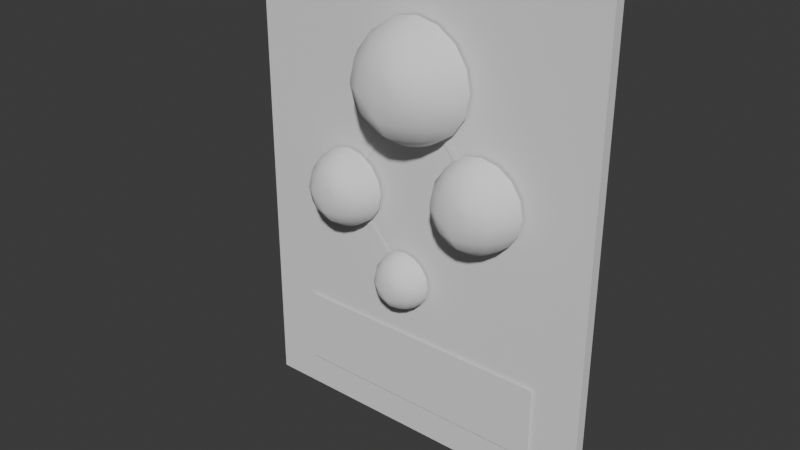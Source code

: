 # Source: maps_award.blend  (saved by Blender 4.4.30; exported with 4.5.12 LTS)
import bpy
from mathutils import Matrix  # noqa: F401  (used for matrix-valued properties, if any)

bpy.ops.wm.read_factory_settings(use_empty=True)
scene = bpy.context.scene
scene.name = 'Scene'

# ---- collections
col_collection = bpy.data.collections.new('Collection'); scene.collection.children.link(col_collection)

# ---- world
world_world = bpy.data.worlds.new('World'); scene.world = world_world
world_world.use_nodes = True; world_world.node_tree.nodes.clear()
_N = world_world.node_tree.nodes; _L = world_world.node_tree.links
n0 = _N.new('ShaderNodeOutputWorld'); n0.name = 'World Output'; n0.location = (300, 300)
n1 = _N.new('ShaderNodeBackground'); n1.name = 'Background'; n1.location = (10, 300)
n1.inputs[0].default_value = (0.05088, 0.05088, 0.05088, 1.0)
_L.new(n1.outputs[0], n0.inputs[0])
n0.is_active_output = True
world_world.color = (0.05088, 0.05088, 0.05088)
world_world.sun_shadow_jitter_overblur = 0.0

# ---- meshes
me_cube_001 = bpy.data.meshes.new('Cube.001')
me_cube_001.from_pydata([(-1.0, -1.0, -1.021), (-1.0, -1.0, 1.0), (-1.0, 1.0, -1.021), (-1.0, 1.0, 1.0), (1.0, -0.9228, -0.9429), (1.0, -0.9228, 0.9568), (1.0, 0.9228, -0.9429), (1.0, 0.9228, 0.9568), (1.0, 1.0, 1.0), (1.0, 1.0, -1.021), (1.0, -1.0, -1.021), (1.0, -1.0, 1.0), (1.46, 0.2882, 0.6238), (1.46, 0.312, 0.5327), (1.46, 0.2882, 0.4415), (1.46, 0.1194, 0.3126), (2.978, 0.1103, 0.7527), (4.266, 0.2038, 0.7011), (5.126, 0.2663, 0.6238), (5.428, 0.2882, 0.5327), (5.126, 0.2663, 0.4415), (4.266, 0.2038, 0.3643), (2.978, 0.1103, 0.3126), (4.266, 0.08443, 0.7527), (6.645, 0.156, 0.7011), (8.234, 0.2038, 0.6238), (8.792, 0.2206, 0.5327), (8.234, 0.2038, 0.4415), (6.645, 0.156, 0.3643), (4.266, 0.08443, 0.3126), (5.126, 0.04569, 0.7527), (8.234, 0.08443, 0.7011), (10.31, 0.1103, 0.6238), (11.04, 0.1194, 0.5327), (10.31, 0.1103, 0.4415), (8.234, 0.08443, 0.3643), (5.126, 0.04569, 0.3126), (5.428, -2.151e-08, 0.7527), (8.792, -3.546e-08, 0.7011), (11.04, -4.476e-08, 0.6238), (11.83, -5.405e-08, 0.5327), (11.04, -4.476e-08, 0.4415), (8.792, -3.546e-08, 0.3643), (5.428, -2.151e-08, 0.3126), (5.126, -0.04569, 0.7527), (8.234, -0.08443, 0.7011), (10.31, -0.1103, 0.6238), (11.04, -0.1194, 0.5327), (10.31, -0.1103, 0.4415), (8.234, -0.08443, 0.3643), (5.126, -0.04569, 0.3126), (4.266, -0.08443, 0.7527), (6.645, -0.156, 0.7011), (8.234, -0.2038, 0.6238), (8.792, -0.2206, 0.5327), (8.234, -0.2038, 0.4415), (6.645, -0.156, 0.3643), (4.266, -0.08443, 0.3126), (2.978, -0.1103, 0.7527), (4.266, -0.2038, 0.7011), (5.126, -0.2663, 0.6238), (5.428, -0.2882, 0.5327), (5.126, -0.2663, 0.4415), (4.266, -0.2038, 0.3643), (2.978, -0.1103, 0.3126), (1.46, -0.1194, 0.7527), (1.46, -0.2206, 0.7011), (1.46, -0.2882, 0.6238), (1.46, -0.312, 0.5327), (1.46, -0.2882, 0.4415), (1.46, -0.2206, 0.3643), (1.46, -0.1194, 0.3126), (1.46, -7.563e-09, 0.2945), (1.46, -7.563e-09, 0.7709), (1.46, 0.1194, 0.7527), (1.46, 0.2206, 0.7011), (1.46, 0.2206, 0.3643), (1.46, 0.6096, 0.2013), (1.46, 0.6278, 0.1314), (1.46, 0.6096, 0.06148), (1.46, 0.4801, -0.03736), (2.624, 0.4732, 0.3001), (3.611, 0.5449, 0.2605), (4.271, 0.5928, 0.2013), (4.502, 0.6096, 0.1314), (4.271, 0.5928, 0.06148), (3.611, 0.5449, 0.002232), (2.624, 0.4732, -0.03736), (3.611, 0.4533, 0.3001), (5.435, 0.5082, 0.2605), (6.654, 0.5449, 0.2013), (7.082, 0.5577, 0.1314), (6.654, 0.5449, 0.06148), (5.435, 0.5082, 0.002232), (3.611, 0.4533, -0.03736), (4.271, 0.4236, 0.3001), (6.654, 0.4533, 0.2605), (8.246, 0.4732, 0.2013), (8.805, 0.4801, 0.1314), (8.246, 0.4732, 0.06148), (6.654, 0.4533, 0.002232), (4.271, 0.4236, -0.03736), (4.502, 0.3886, 0.3001), (7.082, 0.3886, 0.2605), (8.805, 0.3886, 0.2013), (9.411, 0.3886, 0.1314), (8.805, 0.3886, 0.06148), (7.082, 0.3886, 0.002232), (4.502, 0.3886, -0.03736), (4.271, 0.3535, 0.3001), (6.654, 0.3238, 0.2605), (8.246, 0.304, 0.2013), (8.805, 0.297, 0.1314), (8.246, 0.304, 0.06148), (6.654, 0.3238, 0.002232), (4.271, 0.3535, -0.03736), (3.611, 0.3238, 0.3001), (5.435, 0.269, 0.2605), (6.654, 0.2323, 0.2013), (7.082, 0.2194, 0.1314), (6.654, 0.2323, 0.06148), (5.435, 0.269, 0.002232), (3.611, 0.3238, -0.03736), (2.624, 0.304, 0.3001), (3.611, 0.2323, 0.2605), (4.271, 0.1844, 0.2013), (4.502, 0.1676, 0.1314), (4.271, 0.1844, 0.06148), (3.611, 0.2323, 0.002232), (2.624, 0.304, -0.03736), (1.46, 0.297, 0.3001), (1.46, 0.2194, 0.2605), (1.46, 0.1676, 0.2013), (1.46, 0.1494, 0.1314), (1.46, 0.1676, 0.06148), (1.46, 0.2194, 0.002232), (1.46, 0.297, -0.03736), (1.46, 0.3886, -0.05126), (1.46, 0.3886, 0.314), (1.46, 0.4801, 0.3001), (1.46, 0.5577, 0.2605), (1.46, 0.5577, 0.002232), (1.46, -0.2411, 0.0821), (1.46, -0.2251, 0.02054), (1.46, -0.2411, -0.04102), (1.46, -0.3552, -0.1281), (2.485, -0.3613, 0.1692), (3.355, -0.2981, 0.1343), (3.936, -0.2559, 0.0821), (4.14, -0.2411, 0.02054), (3.936, -0.2559, -0.04102), (3.355, -0.2981, -0.09321), (2.485, -0.3613, -0.1281), (3.355, -0.3788, 0.1692), (4.961, -0.3304, 0.1343), (6.035, -0.2981, 0.0821), (6.412, -0.2868, 0.02054), (6.035, -0.2981, -0.04102), (4.961, -0.3304, -0.09321), (3.355, -0.3788, -0.1281), (3.936, -0.4049, 0.1692), (6.035, -0.3788, 0.1343), (7.437, -0.3613, 0.0821), (7.93, -0.3552, 0.02054), (7.437, -0.3613, -0.04102), (6.035, -0.3788, -0.09321), (3.936, -0.4049, -0.1281), (4.14, -0.4358, 0.1692), (6.412, -0.4358, 0.1343), (7.93, -0.4358, 0.0821), (8.463, -0.4358, 0.02054), (7.93, -0.4358, -0.04102), (6.412, -0.4358, -0.09321), (4.14, -0.4358, -0.1281), (3.936, -0.4667, 0.1692), (6.035, -0.4928, 0.1343), (7.437, -0.5103, 0.0821), (7.93, -0.5164, 0.02054), (7.437, -0.5103, -0.04102), (6.035, -0.4928, -0.09321), (3.936, -0.4667, -0.1281), (3.355, -0.4928, 0.1692), (4.961, -0.5411, 0.1343), (6.035, -0.5734, 0.0821), (6.412, -0.5848, 0.02054), (6.035, -0.5734, -0.04102), (4.961, -0.5411, -0.09321), (3.355, -0.4928, -0.1281), (2.485, -0.5103, 0.1692), (3.355, -0.5734, 0.1343), (3.936, -0.6156, 0.0821), (4.14, -0.6305, 0.02054), (3.936, -0.6156, -0.04102), (3.355, -0.5734, -0.09321), (2.485, -0.5103, -0.1281), (1.46, -0.5164, 0.1692), (1.46, -0.5848, 0.1343), (1.46, -0.6305, 0.0821), (1.46, -0.6465, 0.02054), (1.46, -0.6305, -0.04102), (1.46, -0.5848, -0.09321), (1.46, -0.5164, -0.1281), (1.46, -0.4358, -0.1403), (1.46, -0.4358, 0.1814), (1.46, -0.3552, 0.1692), (1.46, -0.2868, 0.1343), (1.46, -0.2868, -0.09321), (1.46, 0.07278, -0.2586), (1.46, 0.08468, -0.3042), (1.46, 0.07278, -0.3499), (1.46, -0.01181, -0.4145), (2.221, -0.01637, -0.194), (2.866, 0.03048, -0.2198), (3.297, 0.06179, -0.2586), (3.448, 0.07278, -0.3042), (3.297, 0.06179, -0.3499), (2.866, 0.03048, -0.3886), (2.221, -0.01637, -0.4145), (2.866, -0.02933, -0.194), (4.057, 0.006525, -0.2198), (4.854, 0.03048, -0.2586), (5.133, 0.0389, -0.3042), (4.854, 0.03048, -0.3499), (4.057, 0.006525, -0.3886), (2.866, -0.02933, -0.4145), (3.297, -0.04874, -0.194), (4.854, -0.02933, -0.2198), (5.894, -0.01637, -0.2586), (6.26, -0.01181, -0.3042), (5.894, -0.01637, -0.3499), (4.854, -0.02933, -0.3886), (3.297, -0.04874, -0.4145), (3.448, -0.07163, -0.194), (5.133, -0.07163, -0.2198), (6.26, -0.07163, -0.2586), (6.655, -0.07163, -0.3042), (6.26, -0.07163, -0.3499), (5.133, -0.07163, -0.3886), (3.448, -0.07163, -0.4145), (3.297, -0.09452, -0.194), (4.854, -0.1139, -0.2198), (5.894, -0.1269, -0.2586), (6.26, -0.1315, -0.3042), (5.894, -0.1269, -0.3499), (4.854, -0.1139, -0.3886), (3.297, -0.09452, -0.4145), (2.866, -0.1139, -0.194), (4.057, -0.1498, -0.2198), (4.854, -0.1737, -0.2586), (5.133, -0.1822, -0.3042), (4.854, -0.1737, -0.3499), (4.057, -0.1498, -0.3886), (2.866, -0.1139, -0.4145), (2.221, -0.1269, -0.194), (2.866, -0.1737, -0.2198), (3.297, -0.2051, -0.2586), (3.448, -0.216, -0.3042), (3.297, -0.2051, -0.3499), (2.866, -0.1737, -0.3886), (2.221, -0.1269, -0.4145), (1.46, -0.1315, -0.194), (1.46, -0.1822, -0.2198), (1.46, -0.216, -0.2586), (1.46, -0.2279, -0.3042), (1.46, -0.216, -0.3499), (1.46, -0.1822, -0.3886), (1.46, -0.1315, -0.4145), (1.46, -0.07163, -0.4236), (1.46, -0.07163, -0.1849), (1.46, -0.01181, -0.194), (1.46, 0.0389, -0.2198), (1.46, 0.0389, -0.3886), (1.177, 0.02074, 0.4473), (1.177, 0.4193, 0.0786), (1.177, 0.04976, 0.4656), (1.177, 0.4483, 0.09688), (1.177, -0.4813, 0.006325), (1.177, -0.06347, -0.3498), (1.177, -0.455, 0.02429), (1.177, -0.0372, -0.3318), (1.177, -0.1147, 0.4449), (1.177, -0.4611, 0.04666), (1.177, -0.08196, 0.4283), (1.177, -0.4284, 0.03004), (1.586, -0.7374, -0.5562), (1.586, -0.7374, -0.8742), (1.586, 0.7374, -0.5562), (1.586, 0.7374, -0.8742)], [], [(0, 1, 3, 2), (2, 3, 8, 9), (6, 7, 5, 4), (10, 11, 1, 0), (2, 9, 10, 0), (8, 3, 1, 11), (7, 6, 9, 8), (6, 4, 10, 9), (5, 7, 8, 11), (4, 5, 11, 10), (75, 74, 16, 17), (15, 76, 21, 22), (14, 13, 19, 20), (12, 75, 17, 18), (74, 73, 16), (72, 15, 22), (76, 14, 20, 21), (13, 12, 18, 19), (20, 19, 26, 27), (18, 17, 24, 25), (16, 73, 23), (72, 22, 29), (21, 20, 27, 28), (19, 18, 25, 26), (17, 16, 23, 24), (22, 21, 28, 29), (72, 29, 36), (28, 27, 34, 35), (26, 25, 32, 33), (24, 23, 30, 31), (29, 28, 35, 36), (27, 26, 33, 34), (25, 24, 31, 32), (23, 73, 30), (33, 32, 39, 40), (31, 30, 37, 38), (36, 35, 42, 43), (34, 33, 40, 41), (32, 31, 38, 39), (30, 73, 37), (72, 36, 43), (35, 34, 41, 42), (43, 42, 49, 50), (41, 40, 47, 48), (39, 38, 45, 46), (37, 73, 44), (72, 43, 50), (42, 41, 48, 49), (40, 39, 46, 47), (38, 37, 44, 45), (46, 45, 52, 53), (44, 73, 51), (72, 50, 57), (49, 48, 55, 56), (47, 46, 53, 54), (45, 44, 51, 52), (50, 49, 56, 57), (48, 47, 54, 55), (72, 57, 64), (56, 55, 62, 63), (54, 53, 60, 61), (52, 51, 58, 59), (57, 56, 63, 64), (55, 54, 61, 62), (53, 52, 59, 60), (51, 73, 58), (59, 58, 65, 66), (64, 63, 70, 71), (62, 61, 68, 69), (60, 59, 66, 67), (58, 73, 65), (72, 64, 71), (63, 62, 69, 70), (61, 60, 67, 68), (140, 139, 81, 82), (80, 141, 86, 87), (79, 78, 84, 85), (77, 140, 82, 83), (139, 138, 81), (137, 80, 87), (141, 79, 85, 86), (78, 77, 83, 84), (85, 84, 91, 92), (83, 82, 89, 90), (81, 138, 88), (137, 87, 94), (86, 85, 92, 93), (84, 83, 90, 91), (82, 81, 88, 89), (87, 86, 93, 94), (137, 94, 101), (93, 92, 99, 100), (91, 90, 97, 98), (89, 88, 95, 96), (94, 93, 100, 101), (92, 91, 98, 99), (90, 89, 96, 97), (88, 138, 95), (98, 97, 104, 105), (96, 95, 102, 103), (101, 100, 107, 108), (99, 98, 105, 106), (97, 96, 103, 104), (95, 138, 102), (137, 101, 108), (100, 99, 106, 107), (108, 107, 114, 115), (106, 105, 112, 113), (104, 103, 110, 111), (102, 138, 109), (137, 108, 115), (107, 106, 113, 114), (105, 104, 111, 112), (103, 102, 109, 110), (111, 110, 117, 118), (109, 138, 116), (137, 115, 122), (114, 113, 120, 121), (112, 111, 118, 119), (110, 109, 116, 117), (115, 114, 121, 122), (113, 112, 119, 120), (137, 122, 129), (121, 120, 127, 128), (119, 118, 125, 126), (117, 116, 123, 124), (122, 121, 128, 129), (120, 119, 126, 127), (118, 117, 124, 125), (116, 138, 123), (124, 123, 130, 131), (129, 128, 135, 136), (127, 126, 133, 134), (125, 124, 131, 132), (123, 138, 130), (137, 129, 136), (128, 127, 134, 135), (126, 125, 132, 133), (205, 204, 146, 147), (145, 206, 151, 152), (144, 143, 149, 150), (142, 205, 147, 148), (204, 203, 146), (202, 145, 152), (206, 144, 150, 151), (143, 142, 148, 149), (150, 149, 156, 157), (148, 147, 154, 155), (146, 203, 153), (202, 152, 159), (151, 150, 157, 158), (149, 148, 155, 156), (147, 146, 153, 154), (152, 151, 158, 159), (202, 159, 166), (158, 157, 164, 165), (156, 155, 162, 163), (154, 153, 160, 161), (159, 158, 165, 166), (157, 156, 163, 164), (155, 154, 161, 162), (153, 203, 160), (163, 162, 169, 170), (161, 160, 167, 168), (166, 165, 172, 173), (164, 163, 170, 171), (162, 161, 168, 169), (160, 203, 167), (202, 166, 173), (165, 164, 171, 172), (173, 172, 179, 180), (171, 170, 177, 178), (169, 168, 175, 176), (167, 203, 174), (202, 173, 180), (172, 171, 178, 179), (170, 169, 176, 177), (168, 167, 174, 175), (176, 175, 182, 183), (174, 203, 181), (202, 180, 187), (179, 178, 185, 186), (177, 176, 183, 184), (175, 174, 181, 182), (180, 179, 186, 187), (178, 177, 184, 185), (202, 187, 194), (186, 185, 192, 193), (184, 183, 190, 191), (182, 181, 188, 189), (187, 186, 193, 194), (185, 184, 191, 192), (183, 182, 189, 190), (181, 203, 188), (189, 188, 195, 196), (194, 193, 200, 201), (192, 191, 198, 199), (190, 189, 196, 197), (188, 203, 195), (202, 194, 201), (193, 192, 199, 200), (191, 190, 197, 198), (270, 269, 211, 212), (210, 271, 216, 217), (209, 208, 214, 215), (207, 270, 212, 213), (269, 268, 211), (267, 210, 217), (271, 209, 215, 216), (208, 207, 213, 214), (215, 214, 221, 222), (213, 212, 219, 220), (211, 268, 218), (267, 217, 224), (216, 215, 222, 223), (214, 213, 220, 221), (212, 211, 218, 219), (217, 216, 223, 224), (267, 224, 231), (223, 222, 229, 230), (221, 220, 227, 228), (219, 218, 225, 226), (224, 223, 230, 231), (222, 221, 228, 229), (220, 219, 226, 227), (218, 268, 225), (228, 227, 234, 235), (226, 225, 232, 233), (231, 230, 237, 238), (229, 228, 235, 236), (227, 226, 233, 234), (225, 268, 232), (267, 231, 238), (230, 229, 236, 237), (238, 237, 244, 245), (236, 235, 242, 243), (234, 233, 240, 241), (232, 268, 239), (267, 238, 245), (237, 236, 243, 244), (235, 234, 241, 242), (233, 232, 239, 240), (241, 240, 247, 248), (239, 268, 246), (267, 245, 252), (244, 243, 250, 251), (242, 241, 248, 249), (240, 239, 246, 247), (245, 244, 251, 252), (243, 242, 249, 250), (267, 252, 259), (251, 250, 257, 258), (249, 248, 255, 256), (247, 246, 253, 254), (252, 251, 258, 259), (250, 249, 256, 257), (248, 247, 254, 255), (246, 268, 253), (254, 253, 260, 261), (259, 258, 265, 266), (257, 256, 263, 264), (255, 254, 261, 262), (253, 268, 260), (267, 259, 266), (258, 257, 264, 265), (256, 255, 262, 263), (272, 273, 275, 274), (276, 277, 279, 278), (280, 281, 283, 282), (284, 285, 287, 286)])
me_cube_001.polygons.foreach_set('use_smooth', [0, 0, 0, 0, 0, 0, 0, 0, 0, 0, 1, 1, 1, 1, 1, 1, 1, 1, 1, 1, 1, 1, 1, 1, 1, 1, 1, 1, 1, 1, 1, 1, 1, 1, 1, 1, 1, 1, 1, 1, 1, 1, 1, 1, 1, 1, 1, 1, 1, 1, 1, 1, 1, 1, 1, 1, 1, 1, 1, 1, 1, 1, 1, 1, 1, 1, 1, 1, 1, 1, 1, 1, 1, 1, 1, 1, 1, 1, 1, 1, 1, 1, 1, 1, 1, 1, 1, 1, 1, 1, 1, 1, 1, 1, 1, 1, 1, 1, 1, 1, 1, 1, 1, 1, 1, 1, 1, 1, 1, 1, 1, 1, 1, 1, 1, 1, 1, 1, 1, 1, 1, 1, 1, 1, 1, 1, 1, 1, 1, 1, 1, 1, 1, 1, 1, 1, 1, 1, 1, 1, 1, 1, 1, 1, 1, 1, 1, 1, 1, 1, 1, 1, 1, 1, 1, 1, 1, 1, 1, 1, 1, 1, 1, 1, 1, 1, 1, 1, 1, 1, 1, 1, 1, 1, 1, 1, 1, 1, 1, 1, 1, 1, 1, 1, 1, 1, 1, 1, 1, 1, 1, 1, 1, 1, 1, 1, 1, 1, 1, 1, 1, 1, 1, 1, 1, 1, 1, 1, 1, 1, 1, 1, 1, 1, 1, 1, 1, 1, 1, 1, 1, 1, 1, 1, 1, 1, 1, 1, 1, 1, 1, 1, 1, 1, 1, 1, 1, 1, 1, 1, 1, 1, 1, 1, 1, 1, 1, 1, 1, 1, 1, 1, 1, 1, 1, 1, 1, 1, 1, 1, 1, 1, 1, 1, 1, 1, 0, 0, 0, 0])
_uv = me_cube_001.uv_layers.new(name='UVMap')
_uv.uv.foreach_set('vector', [0.4304, 0.2025, 0.4304, 0.2025, 0.4304, 0.2025, 0.4304, 0.2025, 0.4304, 0.2025, 0.4304, 0.2025, 0.4304, 0.2025, 0.4304, 0.2025, 0.9124, 0.9387, 0.9124, 0.9387, 0.9124, 0.9387, 0.9124, 0.9387, 0.4304, 0.2025, 0.4304, 0.2025, 0.4304, 0.2025, 0.4304, 0.2025, 0.4304, 0.2025, 0.4304, 0.2025, 0.4304, 0.2025, 0.4304, 0.2025, 0.4304, 0.2025, 0.4304, 0.2025, 0.4304, 0.2025, 0.4304, 0.2025, 0.4304, 0.2025, 0.4304, 0.2025, 0.4304, 0.2025, 0.4304, 0.2025, 0.4304, 0.2025, 0.4304, 0.2025, 0.4304, 0.2025, 0.4304, 0.2025, 0.4304, 0.2025, 0.4304, 0.2025, 0.4304, 0.2025, 0.4304, 0.2025, 0.4304, 0.2025, 0.4304, 0.2025, 0.4304, 0.2025, 0.4304, 0.2025, 0.4304, 0.2025, 0.4304, 0.2025, 0.4304, 0.2025, 0.4304, 0.2025, 0.4304, 0.2025, 0.4304, 0.2025, 0.4304, 0.2025, 0.4304, 0.2025, 0.4304, 0.2025, 0.4304, 0.2025, 0.4304, 0.2025, 0.4304, 0.2025, 0.4304, 0.2025, 0.4304, 0.2025, 0.4304, 0.2025, 0.4304, 0.2025, 0.4304, 0.2025, 0.4304, 0.2025, 0.4304, 0.2025, 0.4304, 0.2025, 0.4304, 0.2025, 0.4304, 0.2025, 0.4304, 0.2025, 0.4304, 0.2025, 0.4304, 0.2025, 0.4304, 0.2025, 0.4304, 0.2025, 0.4304, 0.2025, 0.4304, 0.2025, 0.4304, 0.2025, 0.4304, 0.2025, 0.4304, 0.2025, 0.4304, 0.2025, 0.4304, 0.2025, 0.4304, 0.2025, 0.4304, 0.2025, 0.4304, 0.2025, 0.4304, 0.2025, 0.4304, 0.2025, 0.4304, 0.2025, 0.4304, 0.2025, 0.4304, 0.2025, 0.4304, 0.2025, 0.4304, 0.2025, 0.4304, 0.2025, 0.4304, 0.2025, 0.4304, 0.2025, 0.4304, 0.2025, 0.4304, 0.2025, 0.4304, 0.2025, 0.4304, 0.2025, 0.4304, 0.2025, 0.4304, 0.2025, 0.4304, 0.2025, 0.4304, 0.2025, 0.4304, 0.2025, 0.4304, 0.2025, 0.4304, 0.2025, 0.4304, 0.2025, 0.4304, 0.2025, 0.4304, 0.2025, 0.4304, 0.2025, 0.4304, 0.2025, 0.4304, 0.2025, 0.4304, 0.2025, 0.4304, 0.2025, 0.4304, 0.2025, 0.4304, 0.2025, 0.4304, 0.2025, 0.4304, 0.2025, 0.4304, 0.2025, 0.4304, 0.2025, 0.4304, 0.2025, 0.4304, 0.2025, 0.4304, 0.2025, 0.4304, 0.2025, 0.4304, 0.2025, 0.4304, 0.2025, 0.4304, 0.2025, 0.4304, 0.2025, 0.4304, 0.2025, 0.4304, 0.2025, 0.4304, 0.2025, 0.4304, 0.2025, 0.4304, 0.2025, 0.4304, 0.2025, 0.4304, 0.2025, 0.4304, 0.2025, 0.4304, 0.2025, 0.4304, 0.2025, 0.4304, 0.2025, 0.4304, 0.2025, 0.4304, 0.2025, 0.4304, 0.2025, 0.4304, 0.2025, 0.4304, 0.2025, 0.4304, 0.2025, 0.4304, 0.2025, 0.4304, 0.2025, 0.4304, 0.2025, 0.4304, 0.2025, 0.4304, 0.2025, 0.4304, 0.2025, 0.4304, 0.2025, 0.4304, 0.2025, 0.4304, 0.2025, 0.4304, 0.2025, 0.4304, 0.2025, 0.4304, 0.2025, 0.4304, 0.2025, 0.4304, 0.2025, 0.4304, 0.2025, 0.4304, 0.2025, 0.4304, 0.2025, 0.4304, 0.2025, 0.4304, 0.2025, 0.4304, 0.2025, 0.4304, 0.2025, 0.4304, 0.2025, 0.4304, 0.2025, 0.4304, 0.2025, 0.4304, 0.2025, 0.4304, 0.2025, 0.4304, 0.2025, 0.4304, 0.2025, 0.4304, 0.2025, 0.4304, 0.2025, 0.4304, 0.2025, 0.4304, 0.2025, 0.4304, 0.2025, 0.4304, 0.2025, 0.4304, 0.2025, 0.4304, 0.2025, 0.4304, 0.2025, 0.4304, 0.2025, 0.4304, 0.2025, 0.4304, 0.2025, 0.4304, 0.2025, 0.4304, 0.2025, 0.4304, 0.2025, 0.4304, 0.2025, 0.4304, 0.2025, 0.4304, 0.2025, 0.4304, 0.2025, 0.4304, 0.2025, 0.4304, 0.2025, 0.4304, 0.2025, 0.4304, 0.2025, 0.4304, 0.2025, 0.4304, 0.2025, 0.4304, 0.2025, 0.4304, 0.2025, 0.4304, 0.2025, 0.4304, 0.2025, 0.4304, 0.2025, 0.4304, 0.2025, 0.4304, 0.2025, 0.4304, 0.2025, 0.4304, 0.2025, 0.4304, 0.2025, 0.4304, 0.2025, 0.4304, 0.2025, 0.4304, 0.2025, 0.4304, 0.2025, 0.4304, 0.2025, 0.4304, 0.2025, 0.4304, 0.2025, 0.4304, 0.2025, 0.4304, 0.2025, 0.4304, 0.2025, 0.4304, 0.2025, 0.4304, 0.2025, 0.4304, 0.2025, 0.4304, 0.2025, 0.4304, 0.2025, 0.4304, 0.2025, 0.4304, 0.2025, 0.4304, 0.2025, 0.4304, 0.2025, 0.4304, 0.2025, 0.4304, 0.2025, 0.4304, 0.2025, 0.4304, 0.2025, 0.4304, 0.2025, 0.4304, 0.2025, 0.4304, 0.2025, 0.4304, 0.2025, 0.4304, 0.2025, 0.4304, 0.2025, 0.4304, 0.2025, 0.4304, 0.2025, 0.4304, 0.2025, 0.4304, 0.2025, 0.4304, 0.2025, 0.4304, 0.2025, 0.4304, 0.2025, 0.4304, 0.2025, 0.4304, 0.2025, 0.4304, 0.2025, 0.4304, 0.2025, 0.4304, 0.2025, 0.4304, 0.2025, 0.4304, 0.2025, 0.4304, 0.2025, 0.4304, 0.2025, 0.4304, 0.2025, 0.4304, 0.2025, 0.4304, 0.2025, 0.4304, 0.2025, 0.4304, 0.2025, 0.4304, 0.2025, 0.4304, 0.2025, 0.4304, 0.2025, 0.4304, 0.2025, 0.4304, 0.2025, 0.4304, 0.2025, 0.4304, 0.2025, 0.4304, 0.2025, 0.4304, 0.2025, 0.4304, 0.2025, 0.4304, 0.2025, 0.4304, 0.2025, 0.4304, 0.2025, 0.4304, 0.2025, 0.4304, 0.2025, 0.4304, 0.2025, 0.4304, 0.2025, 0.4304, 0.2025, 0.4304, 0.2025, 0.4304, 0.2025, 0.4304, 0.2025, 0.4304, 0.2025, 0.4304, 0.2025, 0.4304, 0.2025, 0.4304, 0.2025, 0.4304, 0.2025, 0.4304, 0.2025, 0.4304, 0.2025, 0.4304, 0.2025, 0.4304, 0.2025, 0.4304, 0.2025, 0.4304, 0.2025, 0.4304, 0.2025, 0.4304, 0.2025, 0.4304, 0.2025, 0.4304, 0.2025, 0.4304, 0.2025, 0.4304, 0.2025, 0.4304, 0.2025, 0.4304, 0.2025, 0.4304, 0.2025, 0.4304, 0.2025, 0.4304, 0.2025, 0.4304, 0.2025, 0.4304, 0.2025, 0.4304, 0.2025, 0.4304, 0.2025, 0.4304, 0.2025, 0.4304, 0.2025, 0.4304, 0.2025, 0.4304, 0.2025, 0.4304, 0.2025, 0.4304, 0.2025, 0.4304, 0.2025, 0.4304, 0.2025, 0.4304, 0.2025, 0.4304, 0.2025, 0.4304, 0.2025, 0.4304, 0.2025, 0.4304, 0.2025, 0.4304, 0.2025, 0.4304, 0.2025, 0.4304, 0.2025, 0.4304, 0.2025, 0.4304, 0.2025, 0.4304, 0.2025, 0.4304, 0.2025, 0.4304, 0.2025, 0.4304, 0.2025, 0.4304, 0.2025, 0.4304, 0.2025, 0.4304, 0.2025, 0.4304, 0.2025, 0.4304, 0.2025, 0.4304, 0.2025, 0.4304, 0.2025, 0.4304, 0.2025, 0.4304, 0.2025, 0.4304, 0.2025, 0.4304, 0.2025, 0.4304, 0.2025, 0.4304, 0.2025, 0.4304, 0.2025, 0.4304, 0.2025, 0.4304, 0.2025, 0.4304, 0.2025, 0.4304, 0.2025, 0.4304, 0.2025, 0.4304, 0.2025, 0.4304, 0.2025, 0.4304, 0.2025, 0.4304, 0.2025, 0.4304, 0.2025, 0.4304, 0.2025, 0.4304, 0.2025, 0.4304, 0.2025, 0.4304, 0.2025, 0.4304, 0.2025, 0.4304, 0.2025, 0.4304, 0.2025, 0.4304, 0.2025, 0.4304, 0.2025, 0.4304, 0.2025, 0.4304, 0.2025, 0.4304, 0.2025, 0.4304, 0.2025, 0.4304, 0.2025, 0.4304, 0.2025, 0.4304, 0.2025, 0.4304, 0.2025, 0.4304, 0.2025, 0.4304, 0.2025, 0.4304, 0.2025, 0.4304, 0.2025, 0.4304, 0.2025, 0.4304, 0.2025, 0.4304, 0.2025, 0.4304, 0.2025, 0.4304, 0.2025, 0.4304, 0.2025, 0.4304, 0.2025, 0.4304, 0.2025, 0.4304, 0.2025, 0.4304, 0.2025, 0.4304, 0.2025, 0.4304, 0.2025, 0.4304, 0.2025, 0.4304, 0.2025, 0.4304, 0.2025, 0.4304, 0.2025, 0.4304, 0.2025, 0.4304, 0.2025, 0.4304, 0.2025, 0.4304, 0.2025, 0.4304, 0.2025, 0.4304, 0.2025, 0.4304, 0.2025, 0.4304, 0.2025, 0.4304, 0.2025, 0.4304, 0.2025, 0.4304, 0.2025, 0.4304, 0.2025, 0.4304, 0.2025, 0.4304, 0.2025, 0.4304, 0.2025, 0.4304, 0.2025, 0.4304, 0.2025, 0.4304, 0.2025, 0.4304, 0.2025, 0.4304, 0.2025, 0.4304, 0.2025, 0.4304, 0.2025, 0.4304, 0.2025, 0.4304, 0.2025, 0.4304, 0.2025, 0.4304, 0.2025, 0.4304, 0.2025, 0.4304, 0.2025, 0.4304, 0.2025, 0.4304, 0.2025, 0.4304, 0.2025, 0.4304, 0.2025, 0.4304, 0.2025, 0.4304, 0.2025, 0.4304, 0.2025, 0.4304, 0.2025, 0.4304, 0.2025, 0.4304, 0.2025, 0.4304, 0.2025, 0.4304, 0.2025, 0.4304, 0.2025, 0.4304, 0.2025, 0.4304, 0.2025, 0.4304, 0.2025, 0.4304, 0.2025, 0.4304, 0.2025, 0.4304, 0.2025, 0.4304, 0.2025, 0.4304, 0.2025, 0.4304, 0.2025, 0.4304, 0.2025, 0.4304, 0.2025, 0.4304, 0.2025, 0.4304, 0.2025, 0.4304, 0.2025, 0.4304, 0.2025, 0.4304, 0.2025, 0.4304, 0.2025, 0.4304, 0.2025, 0.4304, 0.2025, 0.4304, 0.2025, 0.4304, 0.2025, 0.4304, 0.2025, 0.4304, 0.2025, 0.4304, 0.2025, 0.4304, 0.2025, 0.4304, 0.2025, 0.4304, 0.2025, 0.4304, 0.2025, 0.4304, 0.2025, 0.4304, 0.2025, 0.4304, 0.2025, 0.4304, 0.2025, 0.4304, 0.2025, 0.4304, 0.2025, 0.4304, 0.2025, 0.4304, 0.2025, 0.4304, 0.2025, 0.4304, 0.2025, 0.4304, 0.2025, 0.4304, 0.2025, 0.4304, 0.2025, 0.4304, 0.2025, 0.4304, 0.2025, 0.4304, 0.2025, 0.4304, 0.2025, 0.4304, 0.2025, 0.4304, 0.2025, 0.4304, 0.2025, 0.4304, 0.2025, 0.4304, 0.2025, 0.4304, 0.2025, 0.4304, 0.2025, 0.4304, 0.2025, 0.4304, 0.2025, 0.4304, 0.2025, 0.4304, 0.2025, 0.4304, 0.2025, 0.4304, 0.2025, 0.4304, 0.2025, 0.4304, 0.2025, 0.4304, 0.2025, 0.4304, 0.2025, 0.4304, 0.2025, 0.4304, 0.2025, 0.4304, 0.2025, 0.4304, 0.2025, 0.4304, 0.2025, 0.4304, 0.2025, 0.4304, 0.2025, 0.4304, 0.2025, 0.4304, 0.2025, 0.4304, 0.2025, 0.4304, 0.2025, 0.4304, 0.2025, 0.4304, 0.2025, 0.4304, 0.2025, 0.4304, 0.2025, 0.4304, 0.2025, 0.4304, 0.2025, 0.4304, 0.2025, 0.4304, 0.2025, 0.4304, 0.2025, 0.4304, 0.2025, 0.4304, 0.2025, 0.4304, 0.2025, 0.4304, 0.2025, 0.4304, 0.2025, 0.4304, 0.2025, 0.4304, 0.2025, 0.4304, 0.2025, 0.4304, 0.2025, 0.4304, 0.2025, 0.4304, 0.2025, 0.4304, 0.2025, 0.4304, 0.2025, 0.4304, 0.2025, 0.4304, 0.2025, 0.4304, 0.2025, 0.4304, 0.2025, 0.4304, 0.2025, 0.4304, 0.2025, 0.4304, 0.2025, 0.4304, 0.2025, 0.4304, 0.2025, 0.4304, 0.2025, 0.4304, 0.2025, 0.4304, 0.2025, 0.4304, 0.2025, 0.4304, 0.2025, 0.4304, 0.2025, 0.4304, 0.2025, 0.4304, 0.2025, 0.4304, 0.2025, 0.4304, 0.2025, 0.4304, 0.2025, 0.4304, 0.2025, 0.4304, 0.2025, 0.4304, 0.2025, 0.4304, 0.2025, 0.4304, 0.2025, 0.4304, 0.2025, 0.4304, 0.2025, 0.4304, 0.2025, 0.4304, 0.2025, 0.4304, 0.2025, 0.4304, 0.2025, 0.4304, 0.2025, 0.4304, 0.2025, 0.4304, 0.2025, 0.4304, 0.2025, 0.4304, 0.2025, 0.4304, 0.2025, 0.4304, 0.2025, 0.4304, 0.2025, 0.4304, 0.2025, 0.4304, 0.2025, 0.4304, 0.2025, 0.4304, 0.2025, 0.4304, 0.2025, 0.4304, 0.2025, 0.4304, 0.2025, 0.4304, 0.2025, 0.4304, 0.2025, 0.4304, 0.2025, 0.4304, 0.2025, 0.4304, 0.2025, 0.4304, 0.2025, 0.4304, 0.2025, 0.4304, 0.2025, 0.4304, 0.2025, 0.4304, 0.2025, 0.4304, 0.2025, 0.4304, 0.2025, 0.4304, 0.2025, 0.4304, 0.2025, 0.4304, 0.2025, 0.4304, 0.2025, 0.4304, 0.2025, 0.4304, 0.2025, 0.4304, 0.2025, 0.4304, 0.2025, 0.4304, 0.2025, 0.4304, 0.2025, 0.4304, 0.2025, 0.4304, 0.2025, 0.4304, 0.2025, 0.4304, 0.2025, 0.4304, 0.2025, 0.4304, 0.2025, 0.4304, 0.2025, 0.4304, 0.2025, 0.4304, 0.2025, 0.4304, 0.2025, 0.4304, 0.2025, 0.4304, 0.2025, 0.4304, 0.2025, 0.4304, 0.2025, 0.4304, 0.2025, 0.4304, 0.2025, 0.4304, 0.2025, 0.4304, 0.2025, 0.4304, 0.2025, 0.4304, 0.2025, 0.4304, 0.2025, 0.4304, 0.2025, 0.4304, 0.2025, 0.4304, 0.2025, 0.4304, 0.2025, 0.4304, 0.2025, 0.4304, 0.2025, 0.4304, 0.2025, 0.4304, 0.2025, 0.4304, 0.2025, 0.4304, 0.2025, 0.4304, 0.2025, 0.4304, 0.2025, 0.4304, 0.2025, 0.4304, 0.2025, 0.4304, 0.2025, 0.4304, 0.2025, 0.4304, 0.2025, 0.4304, 0.2025, 0.4304, 0.2025, 0.4304, 0.2025, 0.4304, 0.2025, 0.4304, 0.2025, 0.4304, 0.2025, 0.4304, 0.2025, 0.4304, 0.2025, 0.4304, 0.2025, 0.4304, 0.2025, 0.4304, 0.2025, 0.4304, 0.2025, 0.4304, 0.2025, 0.4304, 0.2025, 0.4304, 0.2025, 0.4304, 0.2025, 0.4304, 0.2025, 0.4304, 0.2025, 0.4304, 0.2025, 0.4304, 0.2025, 0.4304, 0.2025, 0.4304, 0.2025, 0.4304, 0.2025, 0.4304, 0.2025, 0.4304, 0.2025, 0.4304, 0.2025, 0.4304, 0.2025, 0.4304, 0.2025, 0.4304, 0.2025, 0.4304, 0.2025, 0.4304, 0.2025, 0.4304, 0.2025, 0.4304, 0.2025, 0.4304, 0.2025, 0.4304, 0.2025, 0.4304, 0.2025, 0.4304, 0.2025, 0.4304, 0.2025, 0.4304, 0.2025, 0.4304, 0.2025, 0.4304, 0.2025, 0.4304, 0.2025, 0.4304, 0.2025, 0.4304, 0.2025, 0.4304, 0.2025, 0.4304, 0.2025, 0.4304, 0.2025, 0.4304, 0.2025, 0.4304, 0.2025, 0.4304, 0.2025, 0.4304, 0.2025, 0.4304, 0.2025, 0.4304, 0.2025, 0.4304, 0.2025, 0.4304, 0.2025, 0.4304, 0.2025, 0.4304, 0.2025, 0.4304, 0.2025, 0.4304, 0.2025, 0.4304, 0.2025, 0.4304, 0.2025, 0.4304, 0.2025, 0.4304, 0.2025, 0.4304, 0.2025, 0.4304, 0.2025, 0.4304, 0.2025, 0.4304, 0.2025, 0.4304, 0.2025, 0.4304, 0.2025, 0.4304, 0.2025, 0.4304, 0.2025, 0.4304, 0.2025, 0.4304, 0.2025, 0.4304, 0.2025, 0.4304, 0.2025, 0.4304, 0.2025, 0.4304, 0.2025, 0.4304, 0.2025, 0.4304, 0.2025, 0.4304, 0.2025, 0.4304, 0.2025, 0.4304, 0.2025, 0.4304, 0.2025, 0.4304, 0.2025, 0.4304, 0.2025, 0.4304, 0.2025, 0.4304, 0.2025, 0.4304, 0.2025, 0.4304, 0.2025, 0.4304, 0.2025, 0.4304, 0.2025, 0.4304, 0.2025, 0.4304, 0.2025, 0.4304, 0.2025, 0.4304, 0.2025, 0.4304, 0.2025, 0.4304, 0.2025, 0.4304, 0.2025, 0.4304, 0.2025, 0.4304, 0.2025, 0.4304, 0.2025, 0.4304, 0.2025, 0.4304, 0.2025, 0.4304, 0.2025, 0.4304, 0.2025, 0.4304, 0.2025, 0.4304, 0.2025, 0.4304, 0.2025, 0.4304, 0.2025, 0.4304, 0.2025, 0.4304, 0.2025, 0.4304, 0.2025, 0.4304, 0.2025, 0.4304, 0.2025, 0.4304, 0.2025, 0.4304, 0.2025, 0.4304, 0.2025, 0.4304, 0.2025, 0.4304, 0.2025, 0.4304, 0.2025, 0.4304, 0.2025, 0.4304, 0.2025, 0.4304, 0.2025, 0.4304, 0.2025, 0.4304, 0.2025, 0.4304, 0.2025, 0.4304, 0.2025, 0.4304, 0.2025, 0.4304, 0.2025, 0.4304, 0.2025, 0.4304, 0.2025, 0.4304, 0.2025, 0.4304, 0.2025, 0.4304, 0.2025, 0.4304, 0.2025, 0.4304, 0.2025, 0.4304, 0.2025, 0.4304, 0.2025, 0.4304, 0.2025, 0.4304, 0.2025, 0.4304, 0.2025, 0.4304, 0.2025, 0.4304, 0.2025, 0.4304, 0.2025, 0.4304, 0.2025, 0.4304, 0.2025, 0.4304, 0.2025, 0.4304, 0.2025, 0.4304, 0.2025, 0.4304, 0.2025, 0.4304, 0.2025, 0.4304, 0.2025, 0.4304, 0.2025, 0.4304, 0.2025, 0.4304, 0.2025, 0.4304, 0.2025, 0.4304, 0.2025, 0.4304, 0.2025, 0.4304, 0.2025, 0.4304, 0.2025, 0.4304, 0.2025, 0.4304, 0.2025, 0.4304, 0.2025, 0.4304, 0.2025, 0.4304, 0.2025, 0.4304, 0.2025, 0.4304, 0.2025, 0.4304, 0.2025, 0.4304, 0.2025, 0.4304, 0.2025, 0.4304, 0.2025, 0.4304, 0.2025, 0.4304, 0.2025, 0.4304, 0.2025, 0.4304, 0.2025, 0.4304, 0.2025, 0.4304, 0.2025, 0.4304, 0.2025, 0.4304, 0.2025, 0.4304, 0.2025, 0.4304, 0.2025, 0.4304, 0.2025, 0.4304, 0.2025, 0.4304, 0.2025, 0.4304, 0.2025, 0.4304, 0.2025, 0.4304, 0.2025, 0.4304, 0.2025, 0.4304, 0.2025, 0.4304, 0.2025, 0.4304, 0.2025, 0.4304, 0.2025, 0.4304, 0.2025, 0.4304, 0.2025, 0.4304, 0.2025, 0.4304, 0.2025, 0.4304, 0.2025, 0.4304, 0.2025, 0.4304, 0.2025, 0.4304, 0.2025, 0.4304, 0.2025, 0.4304, 0.2025, 0.4304, 0.2025, 0.4304, 0.2025, 0.4304, 0.2025, 0.4304, 0.2025, 0.4304, 0.2025, 0.4304, 0.2025, 0.4304, 0.2025, 0.4304, 0.2025, 0.4304, 0.2025, 0.4304, 0.2025, 0.4304, 0.2025, 0.4304, 0.2025, 0.4304, 0.2025, 0.4304, 0.2025, 0.4304, 0.2025, 0.4304, 0.2025, 0.4304, 0.2025, 0.4304, 0.2025, 0.4304, 0.2025, 0.4304, 0.2025, 0.4304, 0.2025, 0.4304, 0.2025, 0.4304, 0.2025, 0.4304, 0.2025, 0.4304, 0.2025, 0.4304, 0.2025, 0.4304, 0.2025, 0.4304, 0.2025, 0.4304, 0.2025, 0.4304, 0.2025, 0.4304, 0.2025, 0.4304, 0.2025, 0.4304, 0.2025, 0.4304, 0.2025, 0.4304, 0.2025, 0.4304, 0.2025, 0.4304, 0.2025, 0.4304, 0.2025, 0.4304, 0.2025, 0.4304, 0.2025, 0.4304, 0.2025, 0.4304, 0.2025, 0.4304, 0.2025, 0.4304, 0.2025, 0.4304, 0.2025, 0.4304, 0.2025, 0.4304, 0.2025, 0.4304, 0.2025, 0.4304, 0.2025, 0.4304, 0.2025, 0.4304, 0.2025, 0.4304, 0.2025, 0.4304, 0.2025, 0.4304, 0.2025, 0.4304, 0.2025, 0.4304, 0.2025, 0.4304, 0.2025, 0.4304, 0.2025, 0.4304, 0.2025, 0.4304, 0.2025, 0.4304, 0.2025, 0.4304, 0.2025, 0.4304, 0.2025, 0.4304, 0.2025, 0.4304, 0.2025, 0.4304, 0.2025, 0.4304, 0.2025, 0.4304, 0.2025, 0.4304, 0.2025, 0.4304, 0.2025, 0.4304, 0.2025, 0.4304, 0.2025, 0.4304, 0.2025, 0.4304, 0.2025, 0.4304, 0.2025, 0.4304, 0.2025, 0.4304, 0.2025, 0.4304, 0.2025, 0.4304, 0.2025, 0.4304, 0.2025, 0.4304, 0.2025, 0.4304, 0.2025, 0.4304, 0.2025, 0.4304, 0.2025, 0.4304, 0.2025, 0.4304, 0.2025, 0.4304, 0.2025, 0.4304, 0.2025, 0.4304, 0.2025, 0.4304, 0.2025, 0.4304, 0.2025, 0.4304, 0.2025, 0.4304, 0.2025, 0.4304, 0.2025, 0.4304, 0.2025, 0.4304, 0.2025, 0.4304, 0.2025, 0.4304, 0.2025, 0.4304, 0.2025, 0.4304, 0.2025, 0.4304, 0.2025, 0.4304, 0.2025, 0.4304, 0.2025, 0.4304, 0.2025, 0.4304, 0.2025, 0.4304, 0.2025, 0.4304, 0.2025, 0.4304, 0.2025, 0.4304, 0.2025, 0.4304, 0.2025, 0.4304, 0.2025, 0.4304, 0.2025, 0.4304, 0.2025, 0.4304, 0.2025, 0.4304, 0.2025, 0.4304, 0.2025, 0.4304, 0.2025, 0.4304, 0.2025, 0.4304, 0.2025, 0.4304, 0.2025, 0.4304, 0.2025, 0.4304, 0.2025, 0.4304, 0.2025, 0.4304, 0.2025, 0.4304, 0.2025, 0.4304, 0.2025, 0.4304, 0.2025, 0.4304, 0.2025, 0.4304, 0.2025, 0.4304, 0.2025, 0.4304, 0.2025, 0.4304, 0.2025, 0.4304, 0.2025, 0.4304, 0.2025, 0.4304, 0.2025, 0.4304, 0.2025, 0.4304, 0.2025, 0.4304, 0.2025, 0.4304, 0.2025, 0.4304, 0.2025, 0.4304, 0.2025, 0.4304, 0.2025, 0.4304, 0.2025, 0.4304, 0.2025, 0.4304, 0.2025, 0.4304, 0.2025, 0.4304, 0.2025, 0.4304, 0.2025, 0.4304, 0.2025, 0.4304, 0.2025, 0.4304, 0.2025, 0.4304, 0.2025, 0.4304, 0.2025, 0.4304, 0.2025, 0.4304, 0.2025, 0.4304, 0.2025, 0.4304, 0.2025, 0.4304, 0.2025, 0.4304, 0.2025, 0.4304, 0.2025, 0.4304, 0.2025, 0.4304, 0.2025, 0.4304, 0.2025, 0.4304, 0.2025, 0.4304, 0.2025, 0.4304, 0.2025, 0.4304, 0.2025, 0.4304, 0.2025, 0.4304, 0.2025, 0.4304, 0.2025, 0.4304, 0.2025, 0.4304, 0.2025, 0.4304, 0.2025, 0.4304, 0.2025, 0.4304, 0.2025, 0.4304, 0.2025, 0.4304, 0.2025, 0.4304, 0.2025, 0.4304, 0.2025, 0.4304, 0.2025, 0.4304, 0.2025, 0.4304, 0.2025, 0.4304, 0.2025, 0.4304, 0.2025, 0.4304, 0.2025, 0.4304, 0.2025, 0.4304, 0.2025, 0.4304, 0.2025, 0.4304, 0.2025, 0.4304, 0.2025, 0.4304, 0.2025, 0.4304, 0.2025])
me_cube_001.update()

# ---- objects
ob_cube = bpy.data.objects.new('Cube', me_cube_001)

# ---- transforms, parenting, visibility, modifiers, constraints
ob_cube.location = (0.0, 0.0, 0.5888)
ob_cube.rotation_euler = (0.0, -0.0, 4.712)
ob_cube.scale = (0.01324, 0.44, 0.5764)

# ---- collection membership
col_collection.objects.link(ob_cube)

# ---- scene / render settings (as saved in the file)
scene.frame_start = 1; scene.frame_end = 250; scene.frame_set(1)
scene.render.engine = 'BLENDER_EEVEE_NEXT'
bpy.context.view_layer.update()

# ---- added for rendering (the .blend has no active camera and no usable light): camera, sun
cam_auto = bpy.data.cameras.new('AutoCamera')
cam_auto.lens = 50.0
cam_auto.sensor_width = 36.0
cam_auto.clip_end = 1000.0
ob_auto_camera = bpy.data.objects.new('AutoCamera', cam_auto)
scene.collection.objects.link(ob_auto_camera)
ob_auto_camera.location = (1.36008, -1.70378, 1.67063)
ob_auto_camera.rotation_euler = (1.09748, -7.21219e-08, 0.694738)
scene.camera = ob_auto_camera
light_auto_sun = bpy.data.lights.new('AutoSun', 'SUN')
light_auto_sun.energy = 3.0
light_auto_sun.angle = 0.0523599
ob_auto_sun = bpy.data.objects.new('AutoSun', light_auto_sun)
scene.collection.objects.link(ob_auto_sun)
ob_auto_sun.rotation_euler = (0.872665, 0.174533, 0.523599)
bpy.context.view_layer.update()
